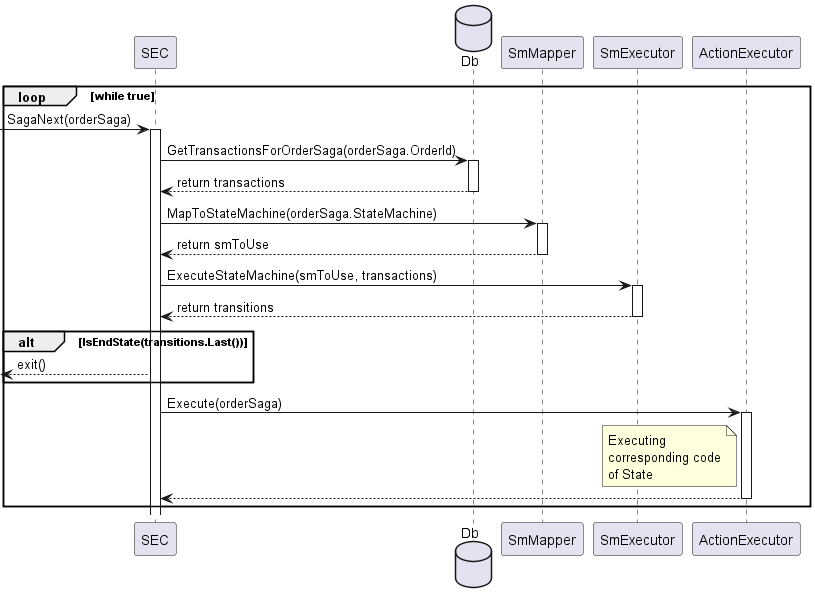

The diagram above was rendered by PlantUML. Its source (embedded in the PNG):
@startuml

participant SEC as "SEC"
database Db as "Db"
participant StateMachineMapper as "SmMapper"
participant SmExecutor as "SmExecutor"
participant ActionExecutor

loop while true
[->SEC++:SagaNext(orderSaga)
SEC->Db++:GetTransactionsForOrderSaga(orderSaga.OrderId)
Db-->SEC--:return transactions

SEC->StateMachineMapper++:MapToStateMachine(orderSaga.StateMachine)
StateMachineMapper-->SEC--:return smToUse

SEC->SmExecutor++:ExecuteStateMachine(smToUse, transactions)
SmExecutor-->SEC--:return transitions

alt IsEndState(transitions.Last())
[<--SEC:exit()
end

SEC->ActionExecutor++:Execute(orderSaga)
note left of ActionExecutor: Executing\ncorresponding code\nof State
ActionExecutor-->SEC--:

end loop
@enduml